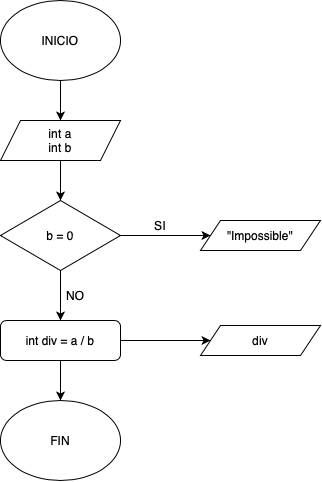

The diagram above was exported from draw.io. Its source (the exported page's mxGraphModel, read from the mxfile embedded in the PNG):
<mxGraphModel dx="1363" dy="891" grid="1" gridSize="10" guides="1" tooltips="1" connect="1" arrows="1" fold="1" page="1" pageScale="1" pageWidth="827" pageHeight="1169" math="0" shadow="0">
  <root>
    <mxCell id="0" />
    <mxCell id="1" parent="0" />
    <mxCell id="hWnWogtISVMct6cSfavB-1" style="edgeStyle=orthogonalEdgeStyle;rounded=0;orthogonalLoop=1;jettySize=auto;html=1;exitX=0.5;exitY=1;exitDx=0;exitDy=0;entryX=0.5;entryY=0;entryDx=0;entryDy=0;" edge="1" parent="1" source="hWnWogtISVMct6cSfavB-2" target="hWnWogtISVMct6cSfavB-4">
      <mxGeometry relative="1" as="geometry" />
    </mxCell>
    <mxCell id="hWnWogtISVMct6cSfavB-2" value="INICIO" style="ellipse;whiteSpace=wrap;html=1;" vertex="1" parent="1">
      <mxGeometry x="210" y="80" width="120" height="80" as="geometry" />
    </mxCell>
    <mxCell id="hWnWogtISVMct6cSfavB-3" style="edgeStyle=orthogonalEdgeStyle;rounded=0;orthogonalLoop=1;jettySize=auto;html=1;exitX=0.5;exitY=1;exitDx=0;exitDy=0;entryX=0.5;entryY=0;entryDx=0;entryDy=0;" edge="1" parent="1" source="hWnWogtISVMct6cSfavB-4" target="hWnWogtISVMct6cSfavB-7">
      <mxGeometry relative="1" as="geometry" />
    </mxCell>
    <mxCell id="hWnWogtISVMct6cSfavB-4" value="int a&lt;div&gt;int b&lt;/div&gt;" style="shape=parallelogram;perimeter=parallelogramPerimeter;whiteSpace=wrap;html=1;fixedSize=1;" vertex="1" parent="1">
      <mxGeometry x="210" y="200" width="120" height="40" as="geometry" />
    </mxCell>
    <mxCell id="hWnWogtISVMct6cSfavB-5" style="edgeStyle=orthogonalEdgeStyle;rounded=0;orthogonalLoop=1;jettySize=auto;html=1;exitX=1;exitY=0.5;exitDx=0;exitDy=0;entryX=0;entryY=0.5;entryDx=0;entryDy=0;" edge="1" parent="1" source="hWnWogtISVMct6cSfavB-7" target="hWnWogtISVMct6cSfavB-8">
      <mxGeometry relative="1" as="geometry" />
    </mxCell>
    <mxCell id="hWnWogtISVMct6cSfavB-6" style="edgeStyle=orthogonalEdgeStyle;rounded=0;orthogonalLoop=1;jettySize=auto;html=1;exitX=0.5;exitY=1;exitDx=0;exitDy=0;entryX=0.5;entryY=0;entryDx=0;entryDy=0;" edge="1" parent="1" source="hWnWogtISVMct6cSfavB-7" target="hWnWogtISVMct6cSfavB-11">
      <mxGeometry relative="1" as="geometry" />
    </mxCell>
    <mxCell id="hWnWogtISVMct6cSfavB-7" value="b = 0" style="rhombus;whiteSpace=wrap;html=1;" vertex="1" parent="1">
      <mxGeometry x="210" y="280" width="120" height="70" as="geometry" />
    </mxCell>
    <mxCell id="hWnWogtISVMct6cSfavB-8" value="&quot;Impossible&quot;" style="shape=parallelogram;perimeter=parallelogramPerimeter;whiteSpace=wrap;html=1;fixedSize=1;" vertex="1" parent="1">
      <mxGeometry x="410" y="300" width="120" height="30" as="geometry" />
    </mxCell>
    <mxCell id="hWnWogtISVMct6cSfavB-9" style="edgeStyle=orthogonalEdgeStyle;rounded=0;orthogonalLoop=1;jettySize=auto;html=1;exitX=1;exitY=0.5;exitDx=0;exitDy=0;entryX=0;entryY=0.5;entryDx=0;entryDy=0;" edge="1" parent="1" source="hWnWogtISVMct6cSfavB-11" target="hWnWogtISVMct6cSfavB-12">
      <mxGeometry relative="1" as="geometry" />
    </mxCell>
    <mxCell id="hWnWogtISVMct6cSfavB-10" style="edgeStyle=orthogonalEdgeStyle;rounded=0;orthogonalLoop=1;jettySize=auto;html=1;exitX=0.5;exitY=1;exitDx=0;exitDy=0;entryX=0.5;entryY=0;entryDx=0;entryDy=0;" edge="1" parent="1" source="hWnWogtISVMct6cSfavB-11" target="hWnWogtISVMct6cSfavB-15">
      <mxGeometry relative="1" as="geometry" />
    </mxCell>
    <mxCell id="hWnWogtISVMct6cSfavB-11" value="int div = a / b" style="rounded=1;whiteSpace=wrap;html=1;" vertex="1" parent="1">
      <mxGeometry x="210" y="400" width="120" height="40" as="geometry" />
    </mxCell>
    <mxCell id="hWnWogtISVMct6cSfavB-12" value="div" style="shape=parallelogram;perimeter=parallelogramPerimeter;whiteSpace=wrap;html=1;fixedSize=1;" vertex="1" parent="1">
      <mxGeometry x="410" y="405" width="120" height="30" as="geometry" />
    </mxCell>
    <mxCell id="hWnWogtISVMct6cSfavB-13" value="SI" style="text;html=1;align=center;verticalAlign=middle;whiteSpace=wrap;rounded=0;" vertex="1" parent="1">
      <mxGeometry x="355" y="290" width="30" height="30" as="geometry" />
    </mxCell>
    <mxCell id="hWnWogtISVMct6cSfavB-14" value="NO" style="text;html=1;align=center;verticalAlign=middle;whiteSpace=wrap;rounded=0;" vertex="1" parent="1">
      <mxGeometry x="270" y="360" width="30" height="30" as="geometry" />
    </mxCell>
    <mxCell id="hWnWogtISVMct6cSfavB-15" value="FIN" style="ellipse;whiteSpace=wrap;html=1;" vertex="1" parent="1">
      <mxGeometry x="210" y="480" width="120" height="80" as="geometry" />
    </mxCell>
  </root>
</mxGraphModel>